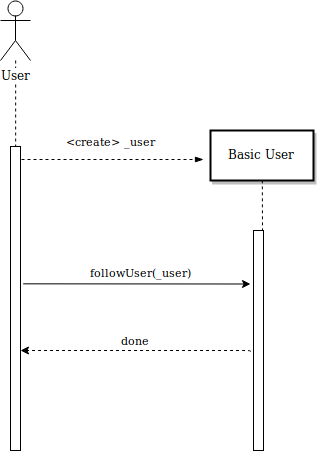

The diagram above was exported from draw.io. Its source (the exported page's mxGraphModel, read from the mxfile embedded in the PNG):
<mxGraphModel dx="1219" dy="1516" grid="1" gridSize="10" guides="1" tooltips="1" connect="1" arrows="1" fold="1" page="1" pageScale="1" pageWidth="1169" pageHeight="827" math="0" shadow="0">
  <root>
    <mxCell id="7-gcMz54iEYvJ_EqgDKf-0" />
    <mxCell id="7-gcMz54iEYvJ_EqgDKf-1" parent="7-gcMz54iEYvJ_EqgDKf-0" />
    <mxCell id="NfbfdEY_y4T9NrCYacXE-1" value="" style="" parent="7-gcMz54iEYvJ_EqgDKf-1" vertex="1">
      <mxGeometry x="100" y="46" width="10" height="304" as="geometry" />
    </mxCell>
    <mxCell id="NfbfdEY_y4T9NrCYacXE-3" value="" style="" parent="7-gcMz54iEYvJ_EqgDKf-1" vertex="1">
      <mxGeometry x="343" y="130" width="10" height="220" as="geometry" />
    </mxCell>
    <mxCell id="NfbfdEY_y4T9NrCYacXE-4" value="Basic User" style="shadow=1;strokeWidth=2;" parent="7-gcMz54iEYvJ_EqgDKf-1" vertex="1">
      <mxGeometry x="300" y="30" width="103" height="50" as="geometry" />
    </mxCell>
    <mxCell id="NfbfdEY_y4T9NrCYacXE-5" value="" style="edgeStyle=none;endArrow=none;dashed=1;exitX=0.5;exitY=1;exitDx=0;exitDy=0;" parent="7-gcMz54iEYvJ_EqgDKf-1" source="NfbfdEY_y4T9NrCYacXE-4" edge="1">
      <mxGeometry x="272.3350694444445" y="165" width="100" height="100" as="geometry">
        <mxPoint x="347.2588734567901" y="110" as="sourcePoint" />
        <mxPoint x="352" y="130" as="targetPoint" />
      </mxGeometry>
    </mxCell>
    <mxCell id="NfbfdEY_y4T9NrCYacXE-6" value="followUser(_user)" style="edgeStyle=none;verticalLabelPosition=top;verticalAlign=bottom;exitX=1.267;exitY=0.091;exitDx=0;exitDy=0;exitPerimeter=0;" parent="7-gcMz54iEYvJ_EqgDKf-1" edge="1">
      <mxGeometry y="4" width="100" height="100" as="geometry">
        <mxPoint x="112.66666666666674" y="183.33333333333337" as="sourcePoint" />
        <mxPoint x="340" y="183.5" as="targetPoint" />
        <mxPoint x="4" as="offset" />
      </mxGeometry>
    </mxCell>
    <mxCell id="NfbfdEY_y4T9NrCYacXE-10" value="" style="edgeStyle=elbowEdgeStyle;elbow=horizontal;endArrow=none;dashed=1;entryX=0.5;entryY=0;entryDx=0;entryDy=0;" parent="7-gcMz54iEYvJ_EqgDKf-1" source="4rhYjFCzLl3ramLKY3d_-0" target="NfbfdEY_y4T9NrCYacXE-1" edge="1">
      <mxGeometry x="230.00000000000003" y="310" width="100" height="100" as="geometry">
        <mxPoint x="205.16666666666674" y="110" as="sourcePoint" />
        <mxPoint x="330" y="310" as="targetPoint" />
      </mxGeometry>
    </mxCell>
    <mxCell id="NfbfdEY_y4T9NrCYacXE-18" value="done" style="edgeStyle=elbowEdgeStyle;elbow=vertical;verticalLabelPosition=top;verticalAlign=bottom;dashed=1;" parent="7-gcMz54iEYvJ_EqgDKf-1" edge="1">
      <mxGeometry x="387" y="212.3055555555556" width="100" height="100" as="geometry">
        <mxPoint x="340" y="251" as="sourcePoint" />
        <mxPoint x="110" y="250" as="targetPoint" />
        <Array as="points">
          <mxPoint x="260" y="250" />
        </Array>
      </mxGeometry>
    </mxCell>
    <mxCell id="4rhYjFCzLl3ramLKY3d_-0" value="&lt;div&gt;User&lt;/div&gt;" style="shape=umlActor;verticalLabelPosition=bottom;labelBackgroundColor=#ffffff;verticalAlign=top;html=1;outlineConnect=0;" vertex="1" parent="7-gcMz54iEYvJ_EqgDKf-1">
      <mxGeometry x="90" y="-100" width="30" height="60" as="geometry" />
    </mxCell>
    <mxCell id="4rhYjFCzLl3ramLKY3d_-10" value="&amp;lt;create&amp;gt; _user" style="endArrow=blockThin;dashed=1;html=1;exitX=0;exitY=0.5;exitDx=0;exitDy=0;endFill=1;" edge="1" parent="7-gcMz54iEYvJ_EqgDKf-1">
      <mxGeometry x="-0.022" y="19" width="50" height="50" relative="1" as="geometry">
        <mxPoint x="111" y="59" as="sourcePoint" />
        <mxPoint x="293" y="59" as="targetPoint" />
        <mxPoint as="offset" />
      </mxGeometry>
    </mxCell>
  </root>
</mxGraphModel>